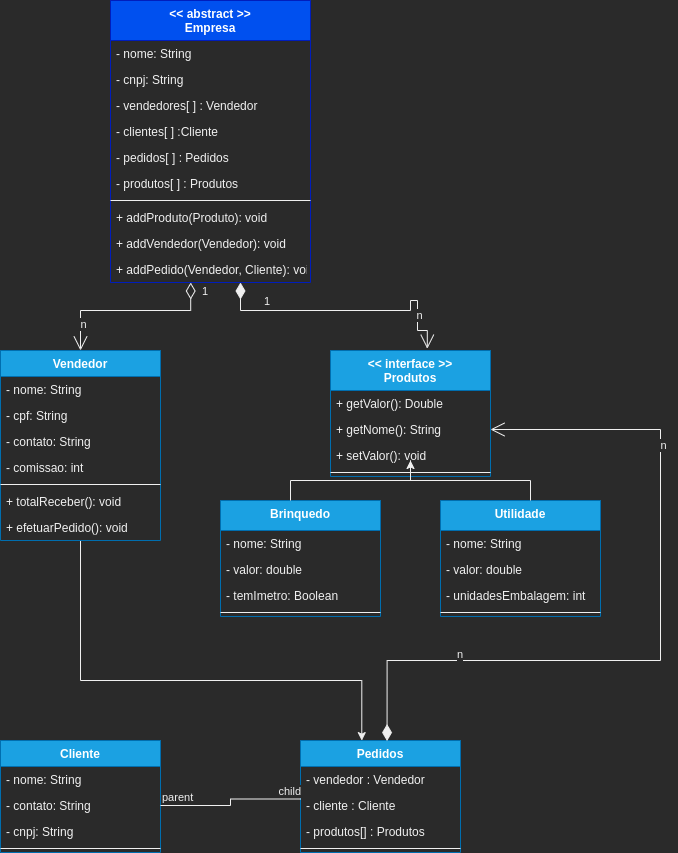

The diagram above was exported from draw.io. Its source (the exported page's mxGraphModel, read from the mxfile embedded in the PNG):
<mxGraphModel dx="450" dy="857" grid="1" gridSize="10" guides="1" tooltips="1" connect="1" arrows="1" fold="1" page="1" pageScale="1" pageWidth="850" pageHeight="1100" math="0" shadow="0">
  <root>
    <mxCell id="0" />
    <mxCell id="1" parent="0" />
    <mxCell id="Pme4HLtgZPS59gFsK6m4-1" value="&lt;&lt; abstract &gt;&gt;&#10;Empresa" style="swimlane;fontStyle=1;align=center;verticalAlign=top;childLayout=stackLayout;horizontal=1;startSize=40;horizontalStack=0;resizeParent=1;resizeParentMax=0;resizeLast=0;collapsible=1;marginBottom=0;fillColor=#0050ef;fontColor=#ffffff;strokeColor=#001DBC;" parent="1" vertex="1">
      <mxGeometry x="260" y="70" width="200" height="282" as="geometry" />
    </mxCell>
    <mxCell id="Pme4HLtgZPS59gFsK6m4-2" value="- nome: String" style="text;strokeColor=none;fillColor=none;align=left;verticalAlign=top;spacingLeft=4;spacingRight=4;overflow=hidden;rotatable=0;points=[[0,0.5],[1,0.5]];portConstraint=eastwest;" parent="Pme4HLtgZPS59gFsK6m4-1" vertex="1">
      <mxGeometry y="40" width="200" height="26" as="geometry" />
    </mxCell>
    <mxCell id="Pme4HLtgZPS59gFsK6m4-5" value="- cnpj: String" style="text;strokeColor=none;fillColor=none;align=left;verticalAlign=top;spacingLeft=4;spacingRight=4;overflow=hidden;rotatable=0;points=[[0,0.5],[1,0.5]];portConstraint=eastwest;" parent="Pme4HLtgZPS59gFsK6m4-1" vertex="1">
      <mxGeometry y="66" width="200" height="26" as="geometry" />
    </mxCell>
    <mxCell id="Pme4HLtgZPS59gFsK6m4-6" value="- vendedores[ ] : Vendedor" style="text;strokeColor=none;fillColor=none;align=left;verticalAlign=top;spacingLeft=4;spacingRight=4;overflow=hidden;rotatable=0;points=[[0,0.5],[1,0.5]];portConstraint=eastwest;" parent="Pme4HLtgZPS59gFsK6m4-1" vertex="1">
      <mxGeometry y="92" width="200" height="26" as="geometry" />
    </mxCell>
    <mxCell id="Pme4HLtgZPS59gFsK6m4-12" value="- clientes[ ] :Cliente" style="text;strokeColor=none;fillColor=none;align=left;verticalAlign=top;spacingLeft=4;spacingRight=4;overflow=hidden;rotatable=0;points=[[0,0.5],[1,0.5]];portConstraint=eastwest;" parent="Pme4HLtgZPS59gFsK6m4-1" vertex="1">
      <mxGeometry y="118" width="200" height="26" as="geometry" />
    </mxCell>
    <mxCell id="Pme4HLtgZPS59gFsK6m4-7" value="- pedidos[ ] : Pedidos" style="text;strokeColor=none;fillColor=none;align=left;verticalAlign=top;spacingLeft=4;spacingRight=4;overflow=hidden;rotatable=0;points=[[0,0.5],[1,0.5]];portConstraint=eastwest;" parent="Pme4HLtgZPS59gFsK6m4-1" vertex="1">
      <mxGeometry y="144" width="200" height="26" as="geometry" />
    </mxCell>
    <mxCell id="Pme4HLtgZPS59gFsK6m4-8" value="- produtos[ ] : Produtos" style="text;strokeColor=none;fillColor=none;align=left;verticalAlign=top;spacingLeft=4;spacingRight=4;overflow=hidden;rotatable=0;points=[[0,0.5],[1,0.5]];portConstraint=eastwest;" parent="Pme4HLtgZPS59gFsK6m4-1" vertex="1">
      <mxGeometry y="170" width="200" height="26" as="geometry" />
    </mxCell>
    <mxCell id="Pme4HLtgZPS59gFsK6m4-3" value="" style="line;strokeWidth=1;fillColor=none;align=left;verticalAlign=middle;spacingTop=-1;spacingLeft=3;spacingRight=3;rotatable=0;labelPosition=right;points=[];portConstraint=eastwest;" parent="Pme4HLtgZPS59gFsK6m4-1" vertex="1">
      <mxGeometry y="196" width="200" height="8" as="geometry" />
    </mxCell>
    <mxCell id="Pme4HLtgZPS59gFsK6m4-4" value="+ addProduto(Produto): void" style="text;strokeColor=none;fillColor=none;align=left;verticalAlign=top;spacingLeft=4;spacingRight=4;overflow=hidden;rotatable=0;points=[[0,0.5],[1,0.5]];portConstraint=eastwest;" parent="Pme4HLtgZPS59gFsK6m4-1" vertex="1">
      <mxGeometry y="204" width="200" height="26" as="geometry" />
    </mxCell>
    <mxCell id="Pme4HLtgZPS59gFsK6m4-10" value="+ addVendedor(Vendedor): void" style="text;strokeColor=none;fillColor=none;align=left;verticalAlign=top;spacingLeft=4;spacingRight=4;overflow=hidden;rotatable=0;points=[[0,0.5],[1,0.5]];portConstraint=eastwest;" parent="Pme4HLtgZPS59gFsK6m4-1" vertex="1">
      <mxGeometry y="230" width="200" height="26" as="geometry" />
    </mxCell>
    <mxCell id="Pme4HLtgZPS59gFsK6m4-11" value="+ addPedido(Vendedor, Cliente): void" style="text;strokeColor=none;fillColor=none;align=left;verticalAlign=top;spacingLeft=4;spacingRight=4;overflow=hidden;rotatable=0;points=[[0,0.5],[1,0.5]];portConstraint=eastwest;" parent="Pme4HLtgZPS59gFsK6m4-1" vertex="1">
      <mxGeometry y="256" width="200" height="26" as="geometry" />
    </mxCell>
    <mxCell id="yfRZMb69gY2E7oxy7EcS-16" style="edgeStyle=orthogonalEdgeStyle;rounded=0;orthogonalLoop=1;jettySize=auto;html=1;entryX=0.383;entryY=0.001;entryDx=0;entryDy=0;entryPerimeter=0;" parent="1" source="Pme4HLtgZPS59gFsK6m4-13" target="Pme4HLtgZPS59gFsK6m4-25" edge="1">
      <mxGeometry relative="1" as="geometry">
        <Array as="points">
          <mxPoint x="230" y="750" />
          <mxPoint x="511" y="750" />
        </Array>
      </mxGeometry>
    </mxCell>
    <mxCell id="Pme4HLtgZPS59gFsK6m4-13" value="Vendedor" style="swimlane;fontStyle=1;align=center;verticalAlign=top;childLayout=stackLayout;horizontal=1;startSize=26;horizontalStack=0;resizeParent=1;resizeParentMax=0;resizeLast=0;collapsible=1;marginBottom=0;fillColor=#1ba1e2;fontColor=#ffffff;strokeColor=#006EAF;" parent="1" vertex="1">
      <mxGeometry x="150" y="420" width="160" height="190" as="geometry" />
    </mxCell>
    <mxCell id="Pme4HLtgZPS59gFsK6m4-14" value="- nome: String" style="text;strokeColor=none;fillColor=none;align=left;verticalAlign=top;spacingLeft=4;spacingRight=4;overflow=hidden;rotatable=0;points=[[0,0.5],[1,0.5]];portConstraint=eastwest;" parent="Pme4HLtgZPS59gFsK6m4-13" vertex="1">
      <mxGeometry y="26" width="160" height="26" as="geometry" />
    </mxCell>
    <mxCell id="Pme4HLtgZPS59gFsK6m4-51" value="- cpf: String" style="text;strokeColor=none;fillColor=none;align=left;verticalAlign=top;spacingLeft=4;spacingRight=4;overflow=hidden;rotatable=0;points=[[0,0.5],[1,0.5]];portConstraint=eastwest;" parent="Pme4HLtgZPS59gFsK6m4-13" vertex="1">
      <mxGeometry y="52" width="160" height="26" as="geometry" />
    </mxCell>
    <mxCell id="Pme4HLtgZPS59gFsK6m4-52" value="- contato: String" style="text;strokeColor=none;fillColor=none;align=left;verticalAlign=top;spacingLeft=4;spacingRight=4;overflow=hidden;rotatable=0;points=[[0,0.5],[1,0.5]];portConstraint=eastwest;" parent="Pme4HLtgZPS59gFsK6m4-13" vertex="1">
      <mxGeometry y="78" width="160" height="26" as="geometry" />
    </mxCell>
    <mxCell id="Pme4HLtgZPS59gFsK6m4-53" value="- comissao: int" style="text;strokeColor=none;fillColor=none;align=left;verticalAlign=top;spacingLeft=4;spacingRight=4;overflow=hidden;rotatable=0;points=[[0,0.5],[1,0.5]];portConstraint=eastwest;" parent="Pme4HLtgZPS59gFsK6m4-13" vertex="1">
      <mxGeometry y="104" width="160" height="26" as="geometry" />
    </mxCell>
    <mxCell id="Pme4HLtgZPS59gFsK6m4-15" value="" style="line;strokeWidth=1;fillColor=none;align=left;verticalAlign=middle;spacingTop=-1;spacingLeft=3;spacingRight=3;rotatable=0;labelPosition=right;points=[];portConstraint=eastwest;" parent="Pme4HLtgZPS59gFsK6m4-13" vertex="1">
      <mxGeometry y="130" width="160" height="8" as="geometry" />
    </mxCell>
    <mxCell id="Pme4HLtgZPS59gFsK6m4-54" value="+ totalReceber(): void " style="text;strokeColor=none;fillColor=none;align=left;verticalAlign=top;spacingLeft=4;spacingRight=4;overflow=hidden;rotatable=0;points=[[0,0.5],[1,0.5]];portConstraint=eastwest;" parent="Pme4HLtgZPS59gFsK6m4-13" vertex="1">
      <mxGeometry y="138" width="160" height="26" as="geometry" />
    </mxCell>
    <mxCell id="Pme4HLtgZPS59gFsK6m4-16" value="+ efetuarPedido(): void" style="text;strokeColor=none;fillColor=none;align=left;verticalAlign=top;spacingLeft=4;spacingRight=4;overflow=hidden;rotatable=0;points=[[0,0.5],[1,0.5]];portConstraint=eastwest;" parent="Pme4HLtgZPS59gFsK6m4-13" vertex="1">
      <mxGeometry y="164" width="160" height="26" as="geometry" />
    </mxCell>
    <mxCell id="Pme4HLtgZPS59gFsK6m4-17" value="Cliente" style="swimlane;fontStyle=1;align=center;verticalAlign=top;childLayout=stackLayout;horizontal=1;startSize=26;horizontalStack=0;resizeParent=1;resizeParentMax=0;resizeLast=0;collapsible=1;marginBottom=0;fillColor=#1ba1e2;fontColor=#ffffff;strokeColor=#006EAF;" parent="1" vertex="1">
      <mxGeometry x="150" y="810" width="160" height="112" as="geometry" />
    </mxCell>
    <mxCell id="Pme4HLtgZPS59gFsK6m4-57" value="- nome: String" style="text;strokeColor=none;fillColor=none;align=left;verticalAlign=top;spacingLeft=4;spacingRight=4;overflow=hidden;rotatable=0;points=[[0,0.5],[1,0.5]];portConstraint=eastwest;" parent="Pme4HLtgZPS59gFsK6m4-17" vertex="1">
      <mxGeometry y="26" width="160" height="26" as="geometry" />
    </mxCell>
    <mxCell id="Pme4HLtgZPS59gFsK6m4-59" value="- contato: String" style="text;strokeColor=none;fillColor=none;align=left;verticalAlign=top;spacingLeft=4;spacingRight=4;overflow=hidden;rotatable=0;points=[[0,0.5],[1,0.5]];portConstraint=eastwest;" parent="Pme4HLtgZPS59gFsK6m4-17" vertex="1">
      <mxGeometry y="52" width="160" height="26" as="geometry" />
    </mxCell>
    <mxCell id="Pme4HLtgZPS59gFsK6m4-58" value="- cnpj: String" style="text;strokeColor=none;fillColor=none;align=left;verticalAlign=top;spacingLeft=4;spacingRight=4;overflow=hidden;rotatable=0;points=[[0,0.5],[1,0.5]];portConstraint=eastwest;" parent="Pme4HLtgZPS59gFsK6m4-17" vertex="1">
      <mxGeometry y="78" width="160" height="26" as="geometry" />
    </mxCell>
    <mxCell id="Pme4HLtgZPS59gFsK6m4-19" value="" style="line;strokeWidth=1;fillColor=none;align=left;verticalAlign=middle;spacingTop=-1;spacingLeft=3;spacingRight=3;rotatable=0;labelPosition=right;points=[];portConstraint=eastwest;" parent="Pme4HLtgZPS59gFsK6m4-17" vertex="1">
      <mxGeometry y="104" width="160" height="8" as="geometry" />
    </mxCell>
    <mxCell id="Pme4HLtgZPS59gFsK6m4-21" value="&lt;&lt; interface &gt;&gt;&#10;Produtos" style="swimlane;fontStyle=1;align=center;verticalAlign=top;childLayout=stackLayout;horizontal=1;startSize=40;horizontalStack=0;resizeParent=1;resizeParentMax=0;resizeLast=0;collapsible=1;marginBottom=0;fillColor=#1ba1e2;fontColor=#ffffff;strokeColor=#006EAF;" parent="1" vertex="1">
      <mxGeometry x="480" y="420" width="160" height="126" as="geometry" />
    </mxCell>
    <mxCell id="Pme4HLtgZPS59gFsK6m4-62" value="+ getValor(): Double" style="text;strokeColor=none;fillColor=none;align=left;verticalAlign=top;spacingLeft=4;spacingRight=4;overflow=hidden;rotatable=0;points=[[0,0.5],[1,0.5]];portConstraint=eastwest;" parent="Pme4HLtgZPS59gFsK6m4-21" vertex="1">
      <mxGeometry y="40" width="160" height="26" as="geometry" />
    </mxCell>
    <mxCell id="yfRZMb69gY2E7oxy7EcS-12" value="+ getNome(): String" style="text;strokeColor=none;fillColor=none;align=left;verticalAlign=top;spacingLeft=4;spacingRight=4;overflow=hidden;rotatable=0;points=[[0,0.5],[1,0.5]];portConstraint=eastwest;" parent="Pme4HLtgZPS59gFsK6m4-21" vertex="1">
      <mxGeometry y="66" width="160" height="26" as="geometry" />
    </mxCell>
    <mxCell id="yfRZMb69gY2E7oxy7EcS-13" value="+ setValor(): void" style="text;strokeColor=none;fillColor=none;align=left;verticalAlign=top;spacingLeft=4;spacingRight=4;overflow=hidden;rotatable=0;points=[[0,0.5],[1,0.5]];portConstraint=eastwest;" parent="Pme4HLtgZPS59gFsK6m4-21" vertex="1">
      <mxGeometry y="92" width="160" height="26" as="geometry" />
    </mxCell>
    <mxCell id="Pme4HLtgZPS59gFsK6m4-23" value="" style="line;strokeWidth=1;fillColor=none;align=left;verticalAlign=middle;spacingTop=-1;spacingLeft=3;spacingRight=3;rotatable=0;labelPosition=right;points=[];portConstraint=eastwest;" parent="Pme4HLtgZPS59gFsK6m4-21" vertex="1">
      <mxGeometry y="118" width="160" height="8" as="geometry" />
    </mxCell>
    <mxCell id="Pme4HLtgZPS59gFsK6m4-25" value="Pedidos" style="swimlane;fontStyle=1;align=center;verticalAlign=top;childLayout=stackLayout;horizontal=1;startSize=26;horizontalStack=0;resizeParent=1;resizeParentMax=0;resizeLast=0;collapsible=1;marginBottom=0;fillColor=#1ba1e2;fontColor=#ffffff;strokeColor=#006EAF;" parent="1" vertex="1">
      <mxGeometry x="450" y="810" width="160" height="112" as="geometry" />
    </mxCell>
    <mxCell id="Pme4HLtgZPS59gFsK6m4-26" value="- vendedor : Vendedor" style="text;strokeColor=none;fillColor=none;align=left;verticalAlign=top;spacingLeft=4;spacingRight=4;overflow=hidden;rotatable=0;points=[[0,0.5],[1,0.5]];portConstraint=eastwest;" parent="Pme4HLtgZPS59gFsK6m4-25" vertex="1">
      <mxGeometry y="26" width="160" height="26" as="geometry" />
    </mxCell>
    <mxCell id="Pme4HLtgZPS59gFsK6m4-55" value="- cliente : Cliente" style="text;strokeColor=none;fillColor=none;align=left;verticalAlign=top;spacingLeft=4;spacingRight=4;overflow=hidden;rotatable=0;points=[[0,0.5],[1,0.5]];portConstraint=eastwest;" parent="Pme4HLtgZPS59gFsK6m4-25" vertex="1">
      <mxGeometry y="52" width="160" height="26" as="geometry" />
    </mxCell>
    <mxCell id="Pme4HLtgZPS59gFsK6m4-56" value="- produtos[] : Produtos" style="text;strokeColor=none;fillColor=none;align=left;verticalAlign=top;spacingLeft=4;spacingRight=4;overflow=hidden;rotatable=0;points=[[0,0.5],[1,0.5]];portConstraint=eastwest;" parent="Pme4HLtgZPS59gFsK6m4-25" vertex="1">
      <mxGeometry y="78" width="160" height="26" as="geometry" />
    </mxCell>
    <mxCell id="Pme4HLtgZPS59gFsK6m4-27" value="" style="line;strokeWidth=1;fillColor=none;align=left;verticalAlign=middle;spacingTop=-1;spacingLeft=3;spacingRight=3;rotatable=0;labelPosition=right;points=[];portConstraint=eastwest;" parent="Pme4HLtgZPS59gFsK6m4-25" vertex="1">
      <mxGeometry y="104" width="160" height="8" as="geometry" />
    </mxCell>
    <mxCell id="Pme4HLtgZPS59gFsK6m4-36" value="1" style="endArrow=open;html=1;endSize=12;startArrow=diamondThin;startSize=14;startFill=1;edgeStyle=orthogonalEdgeStyle;align=left;verticalAlign=bottom;rounded=0;entryX=0.605;entryY=-0.014;entryDx=0;entryDy=0;entryPerimeter=0;" parent="1" target="Pme4HLtgZPS59gFsK6m4-21" edge="1">
      <mxGeometry x="-0.6354" relative="1" as="geometry">
        <mxPoint x="390" y="352" as="sourcePoint" />
        <mxPoint x="477.36" y="408.56000000000006" as="targetPoint" />
        <Array as="points">
          <mxPoint x="390" y="380" />
          <mxPoint x="560" y="380" />
          <mxPoint x="560" y="370" />
          <mxPoint x="567" y="370" />
          <mxPoint x="567" y="400" />
          <mxPoint x="577" y="400" />
        </Array>
        <mxPoint as="offset" />
      </mxGeometry>
    </mxCell>
    <mxCell id="Pme4HLtgZPS59gFsK6m4-38" value="n" style="edgeLabel;html=1;align=center;verticalAlign=middle;resizable=0;points=[];" parent="Pme4HLtgZPS59gFsK6m4-36" vertex="1" connectable="0">
      <mxGeometry x="0.6799" y="1" relative="1" as="geometry">
        <mxPoint as="offset" />
      </mxGeometry>
    </mxCell>
    <mxCell id="Pme4HLtgZPS59gFsK6m4-40" value="" style="endArrow=none;html=1;edgeStyle=orthogonalEdgeStyle;rounded=0;entryX=0.003;entryY=0.25;entryDx=0;entryDy=0;entryPerimeter=0;" parent="1" source="Pme4HLtgZPS59gFsK6m4-59" target="Pme4HLtgZPS59gFsK6m4-55" edge="1">
      <mxGeometry relative="1" as="geometry">
        <mxPoint x="330" y="865.58" as="sourcePoint" />
        <mxPoint x="430" y="865.58" as="targetPoint" />
      </mxGeometry>
    </mxCell>
    <mxCell id="Pme4HLtgZPS59gFsK6m4-41" value="parent" style="edgeLabel;resizable=0;html=1;align=left;verticalAlign=bottom;" parent="Pme4HLtgZPS59gFsK6m4-40" connectable="0" vertex="1">
      <mxGeometry x="-1" relative="1" as="geometry" />
    </mxCell>
    <mxCell id="Pme4HLtgZPS59gFsK6m4-42" value="child" style="edgeLabel;resizable=0;html=1;align=right;verticalAlign=bottom;" parent="Pme4HLtgZPS59gFsK6m4-40" connectable="0" vertex="1">
      <mxGeometry x="1" relative="1" as="geometry" />
    </mxCell>
    <mxCell id="Pme4HLtgZPS59gFsK6m4-46" value="1" style="endArrow=open;html=1;endSize=12;startArrow=diamondThin;startSize=14;startFill=0;edgeStyle=orthogonalEdgeStyle;align=left;verticalAlign=bottom;rounded=0;entryX=0.5;entryY=0;entryDx=0;entryDy=0;exitX=0.401;exitY=1;exitDx=0;exitDy=0;exitPerimeter=0;" parent="1" source="Pme4HLtgZPS59gFsK6m4-11" target="Pme4HLtgZPS59gFsK6m4-13" edge="1">
      <mxGeometry x="-0.798" y="10" relative="1" as="geometry">
        <mxPoint x="340" y="370" as="sourcePoint" />
        <mxPoint x="390" y="540" as="targetPoint" />
        <Array as="points">
          <mxPoint x="340" y="380" />
          <mxPoint x="230" y="380" />
        </Array>
        <mxPoint as="offset" />
      </mxGeometry>
    </mxCell>
    <mxCell id="Pme4HLtgZPS59gFsK6m4-47" value="n" style="edgeLabel;html=1;align=center;verticalAlign=middle;resizable=0;points=[];" parent="Pme4HLtgZPS59gFsK6m4-46" vertex="1" connectable="0">
      <mxGeometry x="0.7082" y="2" relative="1" as="geometry">
        <mxPoint as="offset" />
      </mxGeometry>
    </mxCell>
    <mxCell id="Pme4HLtgZPS59gFsK6m4-49" value="n" style="endArrow=open;html=1;endSize=12;startArrow=diamondThin;startSize=14;startFill=1;edgeStyle=orthogonalEdgeStyle;align=left;verticalAlign=bottom;rounded=0;exitX=0.541;exitY=0.005;exitDx=0;exitDy=0;exitPerimeter=0;entryX=1;entryY=0.5;entryDx=0;entryDy=0;" parent="1" source="Pme4HLtgZPS59gFsK6m4-25" target="yfRZMb69gY2E7oxy7EcS-12" edge="1">
      <mxGeometry x="-0.6064" y="-3" relative="1" as="geometry">
        <mxPoint x="470" y="580" as="sourcePoint" />
        <mxPoint x="430" y="730" as="targetPoint" />
        <Array as="points">
          <mxPoint x="537" y="730" />
          <mxPoint x="810" y="730" />
          <mxPoint x="810" y="499" />
        </Array>
        <mxPoint as="offset" />
      </mxGeometry>
    </mxCell>
    <mxCell id="Pme4HLtgZPS59gFsK6m4-50" value="n" style="edgeLabel;html=1;align=center;verticalAlign=middle;resizable=0;points=[];rotation=0;" parent="Pme4HLtgZPS59gFsK6m4-49" vertex="1" connectable="0">
      <mxGeometry x="0.5069" y="-2" relative="1" as="geometry">
        <mxPoint as="offset" />
      </mxGeometry>
    </mxCell>
    <mxCell id="yfRZMb69gY2E7oxy7EcS-1" value="Brinquedo" style="swimlane;fontStyle=1;align=center;verticalAlign=top;childLayout=stackLayout;horizontal=1;startSize=30;horizontalStack=0;resizeParent=1;resizeParentMax=0;resizeLast=0;collapsible=1;marginBottom=0;fillColor=#1ba1e2;fontColor=#ffffff;strokeColor=#006EAF;" parent="1" vertex="1">
      <mxGeometry x="370" y="570" width="160" height="116" as="geometry" />
    </mxCell>
    <mxCell id="yfRZMb69gY2E7oxy7EcS-2" value="- nome: String" style="text;strokeColor=none;fillColor=none;align=left;verticalAlign=top;spacingLeft=4;spacingRight=4;overflow=hidden;rotatable=0;points=[[0,0.5],[1,0.5]];portConstraint=eastwest;" parent="yfRZMb69gY2E7oxy7EcS-1" vertex="1">
      <mxGeometry y="30" width="160" height="26" as="geometry" />
    </mxCell>
    <mxCell id="yfRZMb69gY2E7oxy7EcS-3" value="- valor: double" style="text;strokeColor=none;fillColor=none;align=left;verticalAlign=top;spacingLeft=4;spacingRight=4;overflow=hidden;rotatable=0;points=[[0,0.5],[1,0.5]];portConstraint=eastwest;" parent="yfRZMb69gY2E7oxy7EcS-1" vertex="1">
      <mxGeometry y="56" width="160" height="26" as="geometry" />
    </mxCell>
    <mxCell id="yfRZMb69gY2E7oxy7EcS-14" value="- temImetro: Boolean" style="text;strokeColor=none;fillColor=none;align=left;verticalAlign=top;spacingLeft=4;spacingRight=4;overflow=hidden;rotatable=0;points=[[0,0.5],[1,0.5]];portConstraint=eastwest;" parent="yfRZMb69gY2E7oxy7EcS-1" vertex="1">
      <mxGeometry y="82" width="160" height="26" as="geometry" />
    </mxCell>
    <mxCell id="yfRZMb69gY2E7oxy7EcS-4" value="" style="line;strokeWidth=1;fillColor=none;align=left;verticalAlign=middle;spacingTop=-1;spacingLeft=3;spacingRight=3;rotatable=0;labelPosition=right;points=[];portConstraint=eastwest;" parent="yfRZMb69gY2E7oxy7EcS-1" vertex="1">
      <mxGeometry y="108" width="160" height="8" as="geometry" />
    </mxCell>
    <mxCell id="yfRZMb69gY2E7oxy7EcS-5" value="Utilidade" style="swimlane;fontStyle=1;align=center;verticalAlign=top;childLayout=stackLayout;horizontal=1;startSize=30;horizontalStack=0;resizeParent=1;resizeParentMax=0;resizeLast=0;collapsible=1;marginBottom=0;fillColor=#1ba1e2;fontColor=#ffffff;strokeColor=#006EAF;" parent="1" vertex="1">
      <mxGeometry x="590" y="570" width="160" height="116" as="geometry" />
    </mxCell>
    <mxCell id="yfRZMb69gY2E7oxy7EcS-6" value="- nome: String" style="text;strokeColor=none;fillColor=none;align=left;verticalAlign=top;spacingLeft=4;spacingRight=4;overflow=hidden;rotatable=0;points=[[0,0.5],[1,0.5]];portConstraint=eastwest;" parent="yfRZMb69gY2E7oxy7EcS-5" vertex="1">
      <mxGeometry y="30" width="160" height="26" as="geometry" />
    </mxCell>
    <mxCell id="yfRZMb69gY2E7oxy7EcS-7" value="- valor: double" style="text;strokeColor=none;fillColor=none;align=left;verticalAlign=top;spacingLeft=4;spacingRight=4;overflow=hidden;rotatable=0;points=[[0,0.5],[1,0.5]];portConstraint=eastwest;" parent="yfRZMb69gY2E7oxy7EcS-5" vertex="1">
      <mxGeometry y="56" width="160" height="26" as="geometry" />
    </mxCell>
    <mxCell id="yfRZMb69gY2E7oxy7EcS-15" value="- unidadesEmbalagem: int" style="text;strokeColor=none;fillColor=none;align=left;verticalAlign=top;spacingLeft=4;spacingRight=4;overflow=hidden;rotatable=0;points=[[0,0.5],[1,0.5]];portConstraint=eastwest;" parent="yfRZMb69gY2E7oxy7EcS-5" vertex="1">
      <mxGeometry y="82" width="160" height="26" as="geometry" />
    </mxCell>
    <mxCell id="yfRZMb69gY2E7oxy7EcS-8" value="" style="line;strokeWidth=1;fillColor=none;align=left;verticalAlign=middle;spacingTop=-1;spacingLeft=3;spacingRight=3;rotatable=0;labelPosition=right;points=[];portConstraint=eastwest;" parent="yfRZMb69gY2E7oxy7EcS-5" vertex="1">
      <mxGeometry y="108" width="160" height="8" as="geometry" />
    </mxCell>
    <mxCell id="yfRZMb69gY2E7oxy7EcS-11" style="edgeStyle=orthogonalEdgeStyle;rounded=0;orthogonalLoop=1;jettySize=auto;html=1;" parent="1" source="yfRZMb69gY2E7oxy7EcS-9" edge="1">
      <mxGeometry relative="1" as="geometry">
        <mxPoint x="560" y="530" as="targetPoint" />
      </mxGeometry>
    </mxCell>
    <mxCell id="yfRZMb69gY2E7oxy7EcS-9" value="" style="shape=partialRectangle;whiteSpace=wrap;html=1;bottom=1;right=1;left=1;top=0;fillColor=none;routingCenterX=-0.5;rotation=-180;" parent="1" vertex="1">
      <mxGeometry x="440" y="550" width="240" height="20" as="geometry" />
    </mxCell>
  </root>
</mxGraphModel>